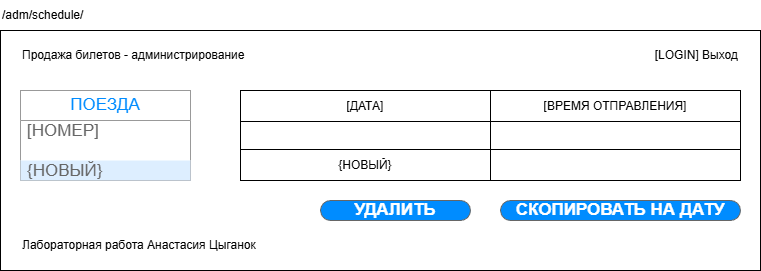

The diagram above was exported from draw.io. Its source (the exported page's mxGraphModel, read from the mxfile embedded in the PNG):
<mxGraphModel dx="1213" dy="828" grid="1" gridSize="10" guides="1" tooltips="1" connect="1" arrows="1" fold="1" page="1" pageScale="1" pageWidth="827" pageHeight="1169" math="0" shadow="0">
  <root>
    <mxCell id="0" />
    <mxCell id="1" parent="0" />
    <mxCell id="d6F8Oa2bqo3Kq_mHkQ4d-1" parent="1" style="rounded=0;whiteSpace=wrap;html=1;" value="" vertex="1">
      <mxGeometry height="240" width="760" x="40" y="40" as="geometry" />
    </mxCell>
    <mxCell id="d6F8Oa2bqo3Kq_mHkQ4d-2" parent="1" style="text;html=1;whiteSpace=wrap;strokeColor=none;fillColor=none;align=left;verticalAlign=middle;rounded=0;" value="/adm/schedule/" vertex="1">
      <mxGeometry height="30" width="760" x="40" y="10" as="geometry" />
    </mxCell>
    <mxCell id="d6F8Oa2bqo3Kq_mHkQ4d-3" parent="1" style="text;html=1;whiteSpace=wrap;strokeColor=none;fillColor=none;align=left;verticalAlign=middle;rounded=0;" value="Продажа билетов - администрирование" vertex="1">
      <mxGeometry height="30" width="300" x="60" y="50" as="geometry" />
    </mxCell>
    <mxCell id="d6F8Oa2bqo3Kq_mHkQ4d-6" parent="1" style="text;html=1;whiteSpace=wrap;strokeColor=none;fillColor=none;align=left;verticalAlign=middle;rounded=0;" value="Лабораторная работа Анастасия Цыганок" vertex="1">
      <mxGeometry height="30" width="720" x="60" y="240" as="geometry" />
    </mxCell>
    <mxCell id="2dHO-qvqjkwRmtO6S3lp-1" parent="1" style="text;html=1;whiteSpace=wrap;strokeColor=none;fillColor=none;align=right;verticalAlign=middle;rounded=0;" value="[LOGIN] Выход" vertex="1">
      <mxGeometry height="30" width="160" x="620" y="50" as="geometry" />
    </mxCell>
    <mxCell id="2dHO-qvqjkwRmtO6S3lp-2" parent="1" style="swimlane;strokeColor=#999999;swimlaneFillColor=#FFFFFF;fillColor=#ffffff;fontColor=#008CFF;fontStyle=0;childLayout=stackLayout;horizontal=1;startSize=30;horizontalStack=0;resizeParent=1;resizeParentMax=0;resizeLast=0;collapsible=0;marginBottom=0;whiteSpace=wrap;html=1;fontSize=17;" value="ПОЕЗДА" vertex="1">
      <mxGeometry height="90" width="170" x="60" y="100" as="geometry" />
    </mxCell>
    <mxCell id="2dHO-qvqjkwRmtO6S3lp-3" parent="2dHO-qvqjkwRmtO6S3lp-2" style="text;spacing=0;strokeColor=none;align=left;verticalAlign=middle;spacingLeft=7;spacingRight=10;overflow=hidden;points=[[0,0.5],[1,0.5]];portConstraint=eastwest;rotatable=0;whiteSpace=wrap;html=1;fillColor=none;fontColor=#666666;fontSize=17;" value="[НОМЕР]" vertex="1">
      <mxGeometry height="20" width="170" y="30" as="geometry" />
    </mxCell>
    <mxCell id="2dHO-qvqjkwRmtO6S3lp-4" parent="2dHO-qvqjkwRmtO6S3lp-2" style="text;spacing=0;strokeColor=none;align=left;verticalAlign=middle;spacingLeft=7;spacingRight=10;overflow=hidden;points=[[0,0.5],[1,0.5]];portConstraint=eastwest;rotatable=0;whiteSpace=wrap;html=1;rSize=5;fillColor=none;fontColor=#666666;fontSize=17;" value="&amp;nbsp;" vertex="1">
      <mxGeometry height="20" width="170" y="50" as="geometry" />
    </mxCell>
    <mxCell id="2dHO-qvqjkwRmtO6S3lp-5" parent="2dHO-qvqjkwRmtO6S3lp-2" style="text;spacing=0;strokeColor=none;align=left;verticalAlign=middle;spacingLeft=7;spacingRight=10;overflow=hidden;points=[[0,0.5],[1,0.5]];portConstraint=eastwest;rotatable=0;whiteSpace=wrap;html=1;rSize=5;fillColor=#DDEEFF;fontColor=#666666;fontSize=17;" value="{НОВЫЙ}&amp;nbsp;" vertex="1">
      <mxGeometry height="20" width="170" y="70" as="geometry" />
    </mxCell>
    <mxCell id="2dHO-qvqjkwRmtO6S3lp-28" parent="1" style="shape=table;startSize=0;container=1;collapsible=0;childLayout=tableLayout;" value="" vertex="1">
      <mxGeometry height="90" width="500" x="280" y="100" as="geometry" />
    </mxCell>
    <mxCell id="2dHO-qvqjkwRmtO6S3lp-29" parent="2dHO-qvqjkwRmtO6S3lp-28" style="shape=tableRow;horizontal=0;startSize=0;swimlaneHead=0;swimlaneBody=0;strokeColor=inherit;top=0;left=0;bottom=0;right=0;collapsible=0;dropTarget=0;fillColor=none;points=[[0,0.5],[1,0.5]];portConstraint=eastwest;" value="" vertex="1">
      <mxGeometry height="31" width="500" as="geometry" />
    </mxCell>
    <mxCell id="2dHO-qvqjkwRmtO6S3lp-30" parent="2dHO-qvqjkwRmtO6S3lp-29" style="shape=partialRectangle;html=1;whiteSpace=wrap;connectable=0;strokeColor=inherit;overflow=hidden;fillColor=none;top=0;left=0;bottom=0;right=0;pointerEvents=1;" value="[ДАТА]" vertex="1">
      <mxGeometry height="31" width="250" as="geometry">
        <mxRectangle height="31" width="250" as="alternateBounds" />
      </mxGeometry>
    </mxCell>
    <mxCell id="2dHO-qvqjkwRmtO6S3lp-31" parent="2dHO-qvqjkwRmtO6S3lp-29" style="shape=partialRectangle;html=1;whiteSpace=wrap;connectable=0;strokeColor=inherit;overflow=hidden;fillColor=none;top=0;left=0;bottom=0;right=0;pointerEvents=1;" value="[ВРЕМЯ ОТПРАВЛЕНИЯ]" vertex="1">
      <mxGeometry height="31" width="250" x="250" as="geometry">
        <mxRectangle height="31" width="250" as="alternateBounds" />
      </mxGeometry>
    </mxCell>
    <mxCell id="2dHO-qvqjkwRmtO6S3lp-32" parent="2dHO-qvqjkwRmtO6S3lp-28" style="shape=tableRow;horizontal=0;startSize=0;swimlaneHead=0;swimlaneBody=0;strokeColor=inherit;top=0;left=0;bottom=0;right=0;collapsible=0;dropTarget=0;fillColor=none;points=[[0,0.5],[1,0.5]];portConstraint=eastwest;" value="" vertex="1">
      <mxGeometry height="28" width="500" y="31" as="geometry" />
    </mxCell>
    <mxCell id="2dHO-qvqjkwRmtO6S3lp-33" parent="2dHO-qvqjkwRmtO6S3lp-32" style="shape=partialRectangle;html=1;whiteSpace=wrap;connectable=0;strokeColor=inherit;overflow=hidden;fillColor=none;top=0;left=0;bottom=0;right=0;pointerEvents=1;" value="" vertex="1">
      <mxGeometry height="28" width="250" as="geometry">
        <mxRectangle height="28" width="250" as="alternateBounds" />
      </mxGeometry>
    </mxCell>
    <mxCell id="2dHO-qvqjkwRmtO6S3lp-34" parent="2dHO-qvqjkwRmtO6S3lp-32" style="shape=partialRectangle;html=1;whiteSpace=wrap;connectable=0;strokeColor=inherit;overflow=hidden;fillColor=none;top=0;left=0;bottom=0;right=0;pointerEvents=1;" value="" vertex="1">
      <mxGeometry height="28" width="250" x="250" as="geometry">
        <mxRectangle height="28" width="250" as="alternateBounds" />
      </mxGeometry>
    </mxCell>
    <mxCell id="2dHO-qvqjkwRmtO6S3lp-35" parent="2dHO-qvqjkwRmtO6S3lp-28" style="shape=tableRow;horizontal=0;startSize=0;swimlaneHead=0;swimlaneBody=0;strokeColor=inherit;top=0;left=0;bottom=0;right=0;collapsible=0;dropTarget=0;fillColor=none;points=[[0,0.5],[1,0.5]];portConstraint=eastwest;" value="" vertex="1">
      <mxGeometry height="31" width="500" y="59" as="geometry" />
    </mxCell>
    <mxCell id="2dHO-qvqjkwRmtO6S3lp-36" parent="2dHO-qvqjkwRmtO6S3lp-35" style="shape=partialRectangle;html=1;whiteSpace=wrap;connectable=0;strokeColor=inherit;overflow=hidden;fillColor=none;top=0;left=0;bottom=0;right=0;pointerEvents=1;" value="{НОВЫЙ}" vertex="1">
      <mxGeometry height="31" width="250" as="geometry">
        <mxRectangle height="31" width="250" as="alternateBounds" />
      </mxGeometry>
    </mxCell>
    <mxCell id="2dHO-qvqjkwRmtO6S3lp-37" parent="2dHO-qvqjkwRmtO6S3lp-35" style="shape=partialRectangle;html=1;whiteSpace=wrap;connectable=0;strokeColor=inherit;overflow=hidden;fillColor=none;top=0;left=0;bottom=0;right=0;pointerEvents=1;" value="" vertex="1">
      <mxGeometry height="31" width="250" x="250" as="geometry">
        <mxRectangle height="31" width="250" as="alternateBounds" />
      </mxGeometry>
    </mxCell>
    <mxCell id="2dHO-qvqjkwRmtO6S3lp-38" parent="1" style="strokeWidth=1;shadow=0;dashed=0;align=center;html=1;shape=mxgraph.mockup.buttons.button;strokeColor=#666666;fontColor=#ffffff;mainText=;buttonStyle=round;fontSize=17;fontStyle=1;fillColor=#008cff;whiteSpace=wrap;" value="УДАЛИТЬ" vertex="1">
      <mxGeometry height="20" width="150" x="360" y="210" as="geometry" />
    </mxCell>
    <mxCell id="2dHO-qvqjkwRmtO6S3lp-39" parent="1" style="strokeWidth=1;shadow=0;dashed=0;align=center;html=1;shape=mxgraph.mockup.buttons.button;strokeColor=#666666;fontColor=#ffffff;mainText=;buttonStyle=round;fontSize=17;fontStyle=1;fillColor=#008cff;whiteSpace=wrap;" value="СКОПИРОВАТЬ НА ДАТУ" vertex="1">
      <mxGeometry height="20" width="240" x="540" y="210" as="geometry" />
    </mxCell>
  </root>
</mxGraphModel>